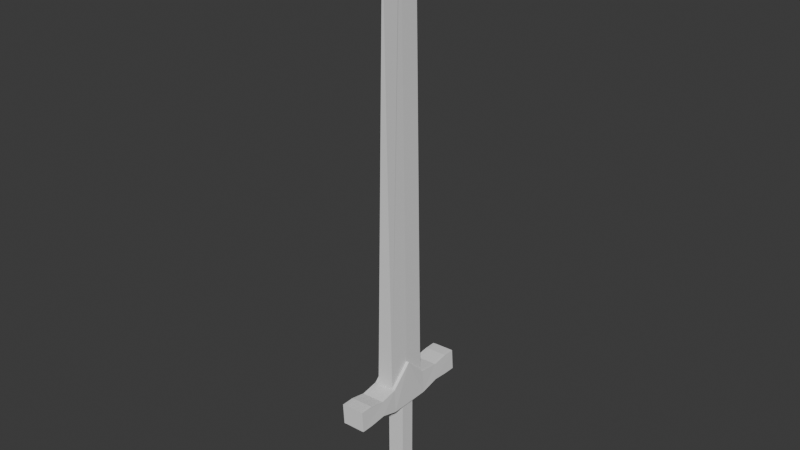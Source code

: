 # Source: Excalibur_Sword_Model.blend  (saved by Blender 4.0.36; exported with 4.5.12 LTS)
import bpy
from mathutils import Matrix  # noqa: F401  (used for matrix-valued properties, if any)

bpy.ops.wm.read_factory_settings(use_empty=True)
scene = bpy.context.scene
scene.name = 'Scene'

# ---- world
world_world = bpy.data.worlds.new('World'); scene.world = world_world
world_world.use_nodes = True; world_world.node_tree.nodes.clear()
_N = world_world.node_tree.nodes; _L = world_world.node_tree.links
n0 = _N.new('ShaderNodeOutputWorld'); n0.name = 'World Output'; n0.location = (300, 300)
n1 = _N.new('ShaderNodeBackground'); n1.name = 'Background'; n1.location = (10, 300)
n1.inputs[0].default_value = (0.05088, 0.05088, 0.05088, 1.0)
_L.new(n1.outputs[0], n0.inputs[0])
n0.is_active_output = True
world_world.color = (0.05088, 0.05088, 0.05088)
world_world.use_sun_shadow = False
world_world.sun_shadow_jitter_overblur = 0.0

# ---- meshes
me_circle = bpy.data.meshes.new('Circle')
me_circle.from_pydata([(0.0, -2.18e-08, -0.4987), (-0.005302, 0.7994, -0.0005481), (-0.2135, -10.85, -0.4987), (0.2135, -10.83, -0.4987), (-0.2135, -10.85, 0.5594), (1.302e-09, 0.8237, 0.03036), (1.302e-09, -7.092e-09, 0.5594), (0.2135, -10.83, 0.5594), (0.2449, -11.44, -0.4987), (-0.1822, -11.46, -0.4987), (0.2449, -11.44, 0.5594), (-0.1822, -11.46, 0.5594), (0.2135, -10.83, 1.723), (-0.2135, -10.85, 1.723), (0.2449, -11.36, 1.723), (-0.1822, -11.37, 1.723), (0.2135, -10.83, -1.687), (-0.2135, -10.85, -1.687), (0.2449, -11.36, -1.687), (-0.1822, -11.37, -1.687), (0.2449, -11.36, 1.408), (-0.1822, -11.37, 1.408), (0.2449, -11.36, -1.394), (-0.1822, -11.37, -1.394), (-0.1822, -11.33, 0.9984), (0.2449, -11.31, 0.9984), (-0.1822, -11.34, -0.9941), (0.2449, -11.33, -0.9941), (0.2135, -10.83, 1.398), (-0.2135, -10.85, 1.398), (-0.2135, -10.94, 1.002), (0.2135, -10.92, 1.002), (0.2135, -10.83, -1.397), (-0.2135, -10.85, -1.397), (0.2135, -10.89, -0.9976), (-0.2135, -10.91, -0.9976), (0.288, -10.83, 0.5594), (0.288, -10.83, -0.4987), (0.3194, -11.44, 0.5594), (0.3194, -11.44, -0.4987), (0.288, -10.83, 1.723), (0.3194, -11.35, 1.723), (0.288, -10.92, 1.002), (0.3194, -11.35, 1.408), (0.3194, -11.35, -1.687), (0.288, -10.83, -1.687), (0.3194, -11.32, -0.9941), (0.288, -10.89, -0.9976), (0.3194, -11.31, 0.9984), (0.3194, -11.35, -1.394), (0.288, -10.83, 1.398), (0.288, -10.83, -1.397), (-0.3102, -10.86, 0.5594), (-0.3102, -10.86, -0.4987), (-0.2788, -11.46, 0.5594), (-0.2788, -11.46, -0.4987), (-0.3102, -10.86, 1.723), (-0.2788, -11.38, 1.723), (-0.3102, -10.86, 1.398), (-0.2788, -11.34, 0.9984), (-0.2788, -11.38, -1.687), (-0.3102, -10.86, -1.687), (-0.2788, -11.38, -1.394), (-0.3102, -10.86, -1.397), (-0.2788, -11.38, 1.408), (-0.2788, -11.35, -0.9941), (-0.3102, -10.94, 1.002), (-0.3102, -10.91, -0.9976), (0.2135, -10.3, 0.02321), (0.288, -10.3, 0.03097), (-0.2135, -10.32, 0.02978), (-0.3102, -10.33, 0.03132), (-0.1822, -11.46, 0.211), (0.2449, -11.44, 0.2052), (-0.1822, -11.46, -0.16), (0.2449, -11.44, -0.1618), (-0.177, -13.41, 0.211), (0.2501, -13.39, 0.2052), (-0.177, -13.41, -0.16), (0.2501, -13.39, -0.1618), (0.2879, -14.12, 0.2052), (-0.1392, -14.14, 0.211), (-0.1392, -14.14, -0.16), (0.2879, -14.12, -0.1618), (0.2965, -14.22, 0.0436), (-0.1306, -14.24, 0.04937), (-0.1306, -14.23, -0.0239), (0.2965, -14.21, -0.02577), (0.2695, -13.77, -0.4278), (-0.1574, -13.79, -0.4259), (0.2684, -13.74, 0.5113), (-0.1588, -13.76, 0.5171)], [], [(0, 2, 1), (0, 3, 2), (0, 1, 3), (6, 5, 4), (6, 4, 7), (6, 7, 5), (3, 1, 5, 7, 68), (18, 16, 45, 44), (1, 2, 70, 4, 5), (9, 8, 75, 74), (7, 4, 30, 31), (8, 9, 26, 27), (26, 9, 55, 65), (12, 13, 15, 14), (11, 10, 25, 24), (9, 74, 72, 11, 54, 55), (31, 28, 50, 42), (17, 16, 18, 19), (21, 15, 57, 64), (12, 14, 41, 40), (2, 3, 34, 35), (21, 20, 14, 15), (22, 23, 19, 18), (24, 25, 20, 21), (27, 26, 23, 22), (28, 29, 13, 12), (31, 30, 29, 28), (33, 32, 16, 17), (35, 34, 32, 33), (37, 69, 36, 38, 39), (38, 36, 42, 50, 40, 41, 43, 48), (37, 39, 46, 49, 44, 45, 51, 47), (27, 22, 49, 46), (22, 18, 44, 49), (16, 32, 51, 45), (3, 68, 69, 37), (7, 31, 42, 36), (8, 27, 46, 39), (28, 12, 40, 50), (14, 20, 43, 41), (32, 34, 47, 51), (34, 3, 37, 47), (25, 10, 38, 48), (20, 25, 48, 43), (10, 73, 75, 8, 39, 38), (52, 71, 53, 55, 54), (52, 54, 59, 64, 57, 56, 58, 66), (55, 53, 67, 63, 61, 60, 62, 65), (15, 13, 56, 57), (17, 19, 60, 61), (13, 29, 58, 56), (19, 23, 62, 60), (23, 26, 65, 62), (35, 33, 63, 67), (4, 70, 71, 52), (33, 17, 61, 63), (29, 30, 66, 58), (11, 24, 59, 54), (24, 21, 64, 59), (2, 35, 67, 53), (30, 4, 52, 66), (69, 68, 7, 36), (71, 70, 2, 53), (78, 79, 88, 89), (72, 73, 10, 11), (74, 75, 79, 78), (72, 74, 78, 76), (75, 73, 77, 79), (73, 72, 76, 77), (83, 80, 84, 87), (76, 78, 89, 82, 81, 91), (79, 77, 90, 80, 83, 88), (77, 76, 91, 90), (86, 87, 84, 85), (80, 81, 85, 84), (82, 83, 87, 86), (81, 82, 86, 85), (89, 88, 83, 82), (90, 91, 81, 80)])
_uv = me_circle.uv_layers.new(name='UVMap')
_uv.uv.foreach_set('vector', [0.5, 0.5, 0.06699, 0.25, 0.5, 1.0, 0.5, 0.5, 0.933, 0.25, 0.06699, 0.25, 0.5, 0.5, 0.5, 1.0, 0.933, 0.25, 0.5, 0.5, 0.5, 1.0, 0.06699, 0.25, 0.5, 0.5, 0.06699, 0.25, 0.933, 0.25, 0.5, 0.5, 0.933, 0.25, 0.5, 1.0, 0.933, 0.25, 0.5, 1.0, 0.5, 1.0, 0.933, 0.25, 0.933, 0.25, 0.933, 0.25, 0.933, 0.25, 0.933, 0.25, 0.933, 0.25, 0.5, 1.0, 0.06699, 0.25, 0.06699, 0.25, 0.06699, 0.25, 0.5, 1.0, 0.06699, 0.25, 0.933, 0.25, 0.933, 0.25, 0.06699, 0.25, 0.933, 0.25, 0.06699, 0.25, 0.06699, 0.25, 0.933, 0.25, 0.933, 0.25, 0.06699, 0.25, 0.06699, 0.25, 0.933, 0.25, 0.06699, 0.25, 0.06699, 0.25, 0.06699, 0.25, 0.06699, 0.25, 0.933, 0.25, 0.06699, 0.25, 0.06699, 0.25, 0.933, 0.25, 0.06699, 0.25, 0.933, 0.25, 0.933, 0.25, 0.06699, 0.25, 0.06699, 0.25, 0.06699, 0.25, 0.06699, 0.25, 0.06699, 0.25, 0.06699, 0.25, 0.06699, 0.25, 0.933, 0.25, 0.933, 0.25, 0.933, 0.25, 0.933, 0.25, 0.06699, 0.25, 0.933, 0.25, 0.933, 0.25, 0.06699, 0.25, 0.06699, 0.25, 0.06699, 0.25, 0.06699, 0.25, 0.06699, 0.25, 0.933, 0.25, 0.933, 0.25, 0.933, 0.25, 0.933, 0.25, 0.06699, 0.25, 0.933, 0.25, 0.933, 0.25, 0.06699, 0.25, 0.06699, 0.25, 0.933, 0.25, 0.933, 0.25, 0.06699, 0.25, 0.933, 0.25, 0.06699, 0.25, 0.06699, 0.25, 0.933, 0.25, 0.06699, 0.25, 0.933, 0.25, 0.933, 0.25, 0.06699, 0.25, 0.933, 0.25, 0.06699, 0.25, 0.06699, 0.25, 0.933, 0.25, 0.933, 0.25, 0.06699, 0.25, 0.06699, 0.25, 0.933, 0.25, 0.933, 0.25, 0.06699, 0.25, 0.06699, 0.25, 0.933, 0.25, 0.06699, 0.25, 0.933, 0.25, 0.933, 0.25, 0.06699, 0.25, 0.06699, 0.25, 0.933, 0.25, 0.933, 0.25, 0.06699, 0.25, 0.933, 0.25, 0.933, 0.25, 0.933, 0.25, 0.933, 0.25, 0.933, 0.25, 0.933, 0.25, 0.933, 0.25, 0.933, 0.25, 0.933, 0.25, 0.933, 0.25, 0.933, 0.25, 0.933, 0.25, 0.933, 0.25, 0.933, 0.25, 0.933, 0.25, 0.933, 0.25, 0.933, 0.25, 0.933, 0.25, 0.933, 0.25, 0.933, 0.25, 0.933, 0.25, 0.933, 0.25, 0.933, 0.25, 0.933, 0.25, 0.933, 0.25, 0.933, 0.25, 0.933, 0.25, 0.933, 0.25, 0.933, 0.25, 0.933, 0.25, 0.933, 0.25, 0.933, 0.25, 0.933, 0.25, 0.933, 0.25, 0.933, 0.25, 0.933, 0.25, 0.933, 0.25, 0.933, 0.25, 0.933, 0.25, 0.933, 0.25, 0.933, 0.25, 0.933, 0.25, 0.933, 0.25, 0.933, 0.25, 0.933, 0.25, 0.933, 0.25, 0.933, 0.25, 0.933, 0.25, 0.933, 0.25, 0.933, 0.25, 0.933, 0.25, 0.933, 0.25, 0.933, 0.25, 0.933, 0.25, 0.933, 0.25, 0.933, 0.25, 0.933, 0.25, 0.933, 0.25, 0.933, 0.25, 0.933, 0.25, 0.933, 0.25, 0.933, 0.25, 0.933, 0.25, 0.933, 0.25, 0.933, 0.25, 0.933, 0.25, 0.933, 0.25, 0.933, 0.25, 0.933, 0.25, 0.933, 0.25, 0.933, 0.25, 0.933, 0.25, 0.933, 0.25, 0.933, 0.25, 0.933, 0.25, 0.06699, 0.25, 0.06699, 0.25, 0.06699, 0.25, 0.06699, 0.25, 0.06699, 0.25, 0.06699, 0.25, 0.06699, 0.25, 0.06699, 0.25, 0.06699, 0.25, 0.06699, 0.25, 0.06699, 0.25, 0.06699, 0.25, 0.06699, 0.25, 0.06699, 0.25, 0.06699, 0.25, 0.06699, 0.25, 0.06699, 0.25, 0.06699, 0.25, 0.06699, 0.25, 0.06699, 0.25, 0.06699, 0.25, 0.06699, 0.25, 0.06699, 0.25, 0.06699, 0.25, 0.06699, 0.25, 0.06699, 0.25, 0.06699, 0.25, 0.06699, 0.25, 0.06699, 0.25, 0.06699, 0.25, 0.06699, 0.25, 0.06699, 0.25, 0.06699, 0.25, 0.06699, 0.25, 0.06699, 0.25, 0.06699, 0.25, 0.06699, 0.25, 0.06699, 0.25, 0.06699, 0.25, 0.06699, 0.25, 0.06699, 0.25, 0.06699, 0.25, 0.06699, 0.25, 0.06699, 0.25, 0.06699, 0.25, 0.06699, 0.25, 0.06699, 0.25, 0.06699, 0.25, 0.06699, 0.25, 0.06699, 0.25, 0.06699, 0.25, 0.06699, 0.25, 0.06699, 0.25, 0.06699, 0.25, 0.06699, 0.25, 0.06699, 0.25, 0.06699, 0.25, 0.06699, 0.25, 0.06699, 0.25, 0.06699, 0.25, 0.06699, 0.25, 0.06699, 0.25, 0.06699, 0.25, 0.06699, 0.25, 0.06699, 0.25, 0.06699, 0.25, 0.06699, 0.25, 0.06699, 0.25, 0.06699, 0.25, 0.06699, 0.25, 0.06699, 0.25, 0.06699, 0.25, 0.06699, 0.25, 0.933, 0.25, 0.933, 0.25, 0.933, 0.25, 0.933, 0.25, 0.06699, 0.25, 0.06699, 0.25, 0.06699, 0.25, 0.06699, 0.25, 0.06699, 0.25, 0.933, 0.25, 0.933, 0.25, 0.06699, 0.25, 0.06699, 0.25, 0.933, 0.25, 0.933, 0.25, 0.06699, 0.25, 0.06699, 0.25, 0.933, 0.25, 0.933, 0.25, 0.06699, 0.25, 0.06699, 0.25, 0.06699, 0.25, 0.06699, 0.25, 0.06699, 0.25, 0.933, 0.25, 0.933, 0.25, 0.933, 0.25, 0.933, 0.25, 0.933, 0.25, 0.06699, 0.25, 0.06699, 0.25, 0.933, 0.25, 0.933, 0.25, 0.933, 0.25, 0.933, 0.25, 0.933, 0.25, 0.06699, 0.25, 0.06699, 0.25, 0.06699, 0.25, 0.06699, 0.25, 0.06699, 0.25, 0.06699, 0.25, 0.933, 0.25, 0.933, 0.25, 0.933, 0.25, 0.933, 0.25, 0.933, 0.25, 0.933, 0.25, 0.933, 0.25, 0.06699, 0.25, 0.06699, 0.25, 0.933, 0.25, 0.06699, 0.25, 0.933, 0.25, 0.933, 0.25, 0.06699, 0.25, 0.933, 0.25, 0.06699, 0.25, 0.06699, 0.25, 0.933, 0.25, 0.06699, 0.25, 0.933, 0.25, 0.933, 0.25, 0.06699, 0.25, 0.06699, 0.25, 0.06699, 0.25, 0.06699, 0.25, 0.06699, 0.25, 0.06699, 0.25, 0.933, 0.25, 0.933, 0.25, 0.06699, 0.25, 0.933, 0.25, 0.06699, 0.25, 0.06699, 0.25, 0.933, 0.25])
me_circle.update()

# ---- objects
ob_circle = bpy.data.objects.new('Circle', me_circle)
ob_empty = bpy.data.objects.new('Empty', None)
ob_empty_001 = bpy.data.objects.new('Empty.001', None)

# ---- transforms, parenting, visibility, modifiers, constraints
ob_circle.location = (0.0, 0.0, 6.471)
ob_circle.rotation_euler = (1.571, 0.0, 0.0)
ob_empty.location = (0.9772, -2.935, 0.0)
ob_empty.rotation_euler = (1.571, 0.0, 0.0)
ob_empty.empty_display_type = 'IMAGE'
ob_empty.empty_display_size = 16.7
ob_empty.empty_image_offset = (-0.8503, -0.5)
ob_empty_001.location = (-5.045, -1.922, 0.0)
ob_empty_001.rotation_euler = (1.571, 0.0, 1.571)
ob_empty_001.empty_display_type = 'IMAGE'
ob_empty_001.empty_display_size = 15.84
ob_empty_001.empty_image_offset = (-0.1578, -0.5094)

# ---- collection membership
scene.collection.objects.link(ob_circle)
scene.collection.objects.link(ob_empty)
scene.collection.objects.link(ob_empty_001)

# ---- scene / render settings (as saved in the file)
scene.frame_start = 1; scene.frame_end = 250; scene.frame_set(1)
scene.render.engine = 'BLENDER_EEVEE_NEXT'
scene.cycles.sampling_pattern = 'TABULATED_SOBOL'
bpy.context.view_layer.update()

# ---- added for rendering (the .blend has no active camera and no usable light): camera, sun
cam_auto = bpy.data.cameras.new('AutoCamera')
cam_auto.lens = 50.0
cam_auto.sensor_width = 36.0
cam_auto.clip_end = 1000.0
ob_auto_camera = bpy.data.objects.new('AutoCamera', cam_auto)
scene.collection.objects.link(ob_auto_camera)
ob_auto_camera.location = (14.3042, -17.1776, 11.2032)
ob_auto_camera.rotation_euler = (1.09748, -7.21219e-08, 0.694738)
scene.camera = ob_auto_camera
light_auto_sun = bpy.data.lights.new('AutoSun', 'SUN')
light_auto_sun.energy = 3.0
light_auto_sun.angle = 0.0523599
ob_auto_sun = bpy.data.objects.new('AutoSun', light_auto_sun)
scene.collection.objects.link(ob_auto_sun)
ob_auto_sun.rotation_euler = (0.872665, 0.174533, 0.523599)
bpy.context.view_layer.update()
